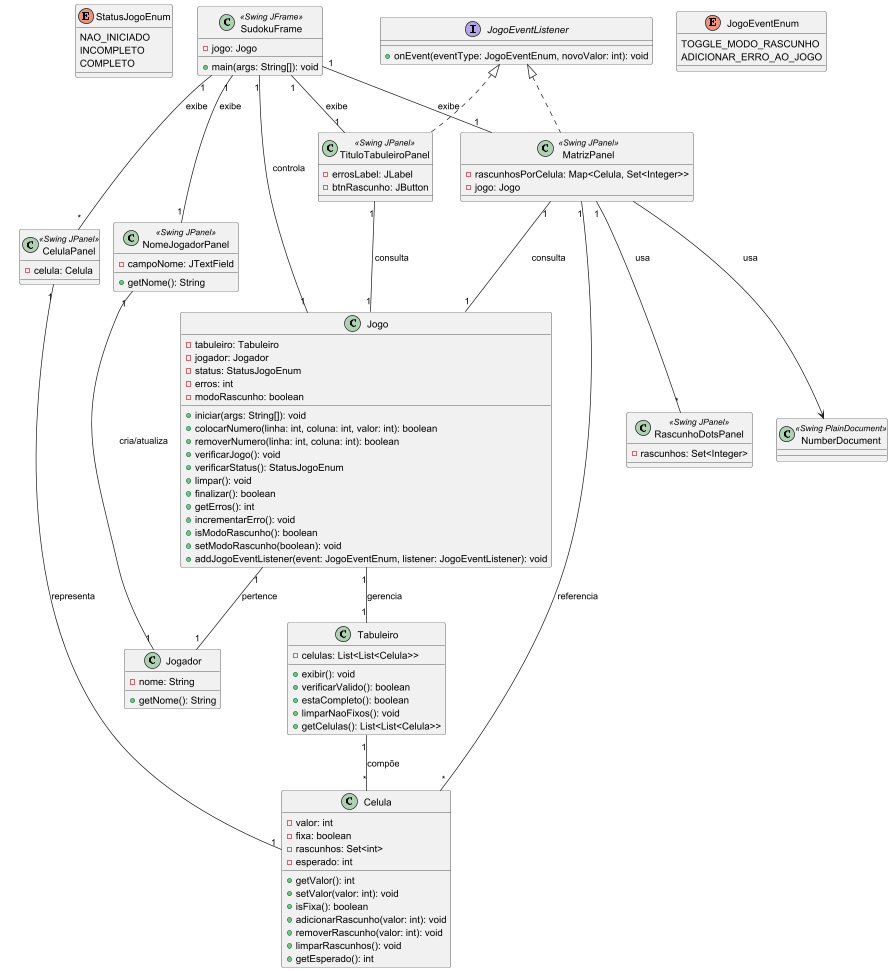

The diagram above was rendered by PlantUML. Its source (embedded in the PNG):
@startuml
enum StatusJogoEnum {
    NAO_INICIADO
    INCOMPLETO
    COMPLETO
}

class Jogo {
    - tabuleiro: Tabuleiro
    - jogador: Jogador
    - status: StatusJogoEnum
    - erros: int
    - modoRascunho: boolean
    + iniciar(args: String[]): void
    + colocarNumero(linha: int, coluna: int, valor: int): boolean
    + removerNumero(linha: int, coluna: int): boolean
    + verificarJogo(): void
    + verificarStatus(): StatusJogoEnum
    + limpar(): void
    + finalizar(): boolean
    + getErros(): int
    + incrementarErro(): void
    + isModoRascunho(): boolean
    + setModoRascunho(boolean): void
    + addJogoEventListener(event: JogoEventEnum, listener: JogoEventListener): void
}

class Tabuleiro {
    - celulas: List<List<Celula>>
    + exibir(): void
    + verificarValido(): boolean
    + estaCompleto(): boolean
    + limparNaoFixos(): void
    + getCelulas(): List<List<Celula>>
}

class Celula {
    - valor: int
    - fixa: boolean
    - rascunhos: Set<int>
    - esperado: int
    + getValor(): int
    + setValor(valor: int): void
    + isFixa(): boolean
    + adicionarRascunho(valor: int): void
    + removerRascunho(valor: int): void
    + limparRascunhos(): void
    + getEsperado(): int
}

class Jogador {
    - nome: String
    + getNome(): String
}

class SudokuFrame <<Swing JFrame>> {
    - jogo: Jogo
    + main(args: String[]): void
}

class CelulaPanel <<Swing JPanel>> {
    - celula: Celula
}

class NomeJogadorPanel <<Swing JPanel>> {
    - campoNome: JTextField
    + getNome(): String
}

class MatrizPanel <<Swing JPanel>> {
    - rascunhosPorCelula: Map<Celula, Set<Integer>>
    - jogo: Jogo
}

class TituloTabuleiroPanel <<Swing JPanel>> {
    - errosLabel: JLabel
    - btnRascunho: JButton
}

class RascunhoDotsPanel <<Swing JPanel>> {
    - rascunhos: Set<Integer>
}

class NumberDocument <<Swing PlainDocument>> {
}

interface JogoEventListener {
    + onEvent(eventType: JogoEventEnum, novoValor: int): void
}

enum JogoEventEnum {
    TOGGLE_MODO_RASCUNHO
    ADICIONAR_ERRO_AO_JOGO
}

Jogo "1" -- "1" Tabuleiro : gerencia
Jogo "1" -- "1" Jogador : pertence
Tabuleiro "1" -- "*" Celula : compõe
SudokuFrame "1" -- "1" Jogo : controla
SudokuFrame "1" -- "*" CelulaPanel : exibe
CelulaPanel "1" -- "1" Celula : representa
SudokuFrame "1" -- "1" NomeJogadorPanel : exibe
NomeJogadorPanel "1" -- "1" Jogador : cria/atualiza
SudokuFrame "1" -- "1" MatrizPanel : exibe
SudokuFrame "1" -- "1" TituloTabuleiroPanel : exibe
MatrizPanel "1" -- "*" RascunhoDotsPanel : usa
MatrizPanel "1" -- "1" Jogo : consulta
TituloTabuleiroPanel "1" -- "1" Jogo : consulta
MatrizPanel "1" -- "*" Celula : referencia
MatrizPanel  -->  NumberDocument : usa
JogoEventListener <|.. MatrizPanel
JogoEventListener <|.. TituloTabuleiroPanel
@enduml